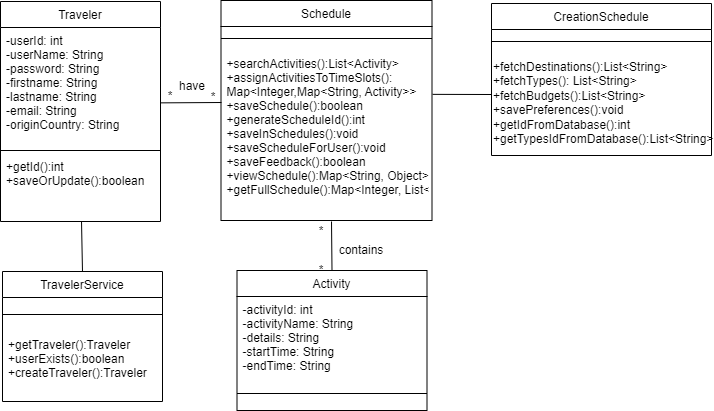

The diagram above was exported from draw.io. Its source (the exported page's mxGraphModel, read from the mxfile embedded in the PNG):
<mxGraphModel dx="780" dy="496" grid="1" gridSize="10" guides="1" tooltips="1" connect="1" arrows="1" fold="1" page="1" pageScale="1" pageWidth="827" pageHeight="1169" math="0" shadow="0">
  <root>
    <mxCell id="WIyWlLk6GJQsqaUBKTNV-0" />
    <mxCell id="WIyWlLk6GJQsqaUBKTNV-1" parent="WIyWlLk6GJQsqaUBKTNV-0" />
    <mxCell id="zkfFHV4jXpPFQw0GAbJ--0" value="Traveler" style="swimlane;fontStyle=0;align=center;verticalAlign=top;childLayout=stackLayout;horizontal=1;startSize=26;horizontalStack=0;resizeParent=1;resizeLast=0;collapsible=1;marginBottom=0;rounded=0;shadow=0;strokeWidth=1;" parent="WIyWlLk6GJQsqaUBKTNV-1" vertex="1">
      <mxGeometry x="99" y="30" width="160" height="220" as="geometry">
        <mxRectangle x="220" y="120" width="160" height="26" as="alternateBounds" />
      </mxGeometry>
    </mxCell>
    <mxCell id="zkfFHV4jXpPFQw0GAbJ--1" value="-userId: int&#10;-userName: String&#10;-password: String&#10;-firstname: String&#10;-lastname: String&#10;-email: String&#10;-originCountry: String&#10;" style="text;align=left;verticalAlign=top;spacingLeft=4;spacingRight=4;overflow=hidden;rotatable=0;points=[[0,0.5],[1,0.5]];portConstraint=eastwest;" parent="zkfFHV4jXpPFQw0GAbJ--0" vertex="1">
      <mxGeometry y="26" width="160" height="120" as="geometry" />
    </mxCell>
    <mxCell id="zkfFHV4jXpPFQw0GAbJ--4" value="" style="line;html=1;strokeWidth=1;align=left;verticalAlign=middle;spacingTop=-1;spacingLeft=3;spacingRight=3;rotatable=0;labelPosition=right;points=[];portConstraint=eastwest;" parent="zkfFHV4jXpPFQw0GAbJ--0" vertex="1">
      <mxGeometry y="146" width="160" height="6" as="geometry" />
    </mxCell>
    <mxCell id="zkfFHV4jXpPFQw0GAbJ--5" value="+getId():int&#10;+saveOrUpdate():boolean&#10;&#10;&#10; " style="text;align=left;verticalAlign=top;spacingLeft=4;spacingRight=4;overflow=hidden;rotatable=0;points=[[0,0.5],[1,0.5]];portConstraint=eastwest;fontColor=#000000;" parent="zkfFHV4jXpPFQw0GAbJ--0" vertex="1">
      <mxGeometry y="152" width="160" height="68" as="geometry" />
    </mxCell>
    <mxCell id="6QLQ3uW720AcvR_tzlIk-1" value="CreationSchedule" style="swimlane;fontStyle=0;align=center;verticalAlign=top;childLayout=stackLayout;horizontal=1;startSize=26;horizontalStack=0;resizeParent=1;resizeLast=0;collapsible=1;marginBottom=0;rounded=0;shadow=0;strokeWidth=1;" parent="WIyWlLk6GJQsqaUBKTNV-1" vertex="1">
      <mxGeometry x="590" y="32" width="220" height="152" as="geometry">
        <mxRectangle x="550" y="140" width="160" height="26" as="alternateBounds" />
      </mxGeometry>
    </mxCell>
    <mxCell id="6QLQ3uW720AcvR_tzlIk-2" value="" style="line;html=1;strokeWidth=1;align=left;verticalAlign=middle;spacingTop=-1;spacingLeft=3;spacingRight=3;rotatable=0;labelPosition=right;points=[];portConstraint=eastwest;" parent="6QLQ3uW720AcvR_tzlIk-1" vertex="1">
      <mxGeometry y="26" width="220" height="24" as="geometry" />
    </mxCell>
    <mxCell id="zXE7DQCdoMgi_iKqW7go-1" value="&lt;div&gt;+fetchDestinations():List&amp;lt;String&amp;gt;&lt;/div&gt;&lt;div&gt;+fetchTypes(): List&amp;lt;String&amp;gt;&lt;span style=&quot;background-color: initial;&quot;&gt;&lt;br&gt;&lt;/span&gt;&lt;/div&gt;&lt;div&gt;&lt;span style=&quot;background-color: initial;&quot;&gt;+fetchBudgets():List&amp;lt;String&amp;gt;&lt;/span&gt;&lt;/div&gt;&lt;div&gt;&lt;span style=&quot;background-color: initial;&quot;&gt;+savePreferences():void&lt;/span&gt;&lt;/div&gt;&lt;div&gt;&lt;span style=&quot;background-color: initial;&quot;&gt;+&lt;/span&gt;getIdFromDatabase():int&lt;/div&gt;&lt;div&gt;+getTypesIdFromDatabase():List&amp;lt;String&amp;gt;&lt;/div&gt;&lt;div&gt;&lt;span style=&quot;background-color: initial;&quot;&gt;&amp;nbsp;&lt;/span&gt;&lt;br&gt;&lt;/div&gt;&lt;div&gt;&lt;br&gt;&lt;/div&gt;" style="text;whiteSpace=wrap;html=1;" parent="6QLQ3uW720AcvR_tzlIk-1" vertex="1">
      <mxGeometry y="50" width="220" height="100" as="geometry" />
    </mxCell>
    <mxCell id="NLHQeGFv5M9r62Dl8d4k-0" value="Activity" style="swimlane;fontStyle=0;align=center;verticalAlign=top;childLayout=stackLayout;horizontal=1;startSize=26;horizontalStack=0;resizeParent=1;resizeLast=0;collapsible=1;marginBottom=0;rounded=0;shadow=0;strokeWidth=1;" parent="WIyWlLk6GJQsqaUBKTNV-1" vertex="1">
      <mxGeometry x="335.5" y="299" width="190" height="140" as="geometry">
        <mxRectangle x="220" y="120" width="160" height="26" as="alternateBounds" />
      </mxGeometry>
    </mxCell>
    <mxCell id="NLHQeGFv5M9r62Dl8d4k-1" value="-activityId: int&#10;-activityName: String&#10;-details: String&#10;-startTime: String&#10;-endTime: String&#10;&#10;" style="text;align=left;verticalAlign=top;spacingLeft=4;spacingRight=4;overflow=hidden;rotatable=0;points=[[0,0.5],[1,0.5]];portConstraint=eastwest;" parent="NLHQeGFv5M9r62Dl8d4k-0" vertex="1">
      <mxGeometry y="26" width="190" height="94" as="geometry" />
    </mxCell>
    <mxCell id="NLHQeGFv5M9r62Dl8d4k-2" value="" style="line;html=1;strokeWidth=1;align=left;verticalAlign=middle;spacingTop=-1;spacingLeft=3;spacingRight=3;rotatable=0;labelPosition=right;points=[];portConstraint=eastwest;" parent="NLHQeGFv5M9r62Dl8d4k-0" vertex="1">
      <mxGeometry y="120" width="190" height="6" as="geometry" />
    </mxCell>
    <mxCell id="NLHQeGFv5M9r62Dl8d4k-5" value="*" style="text;html=1;strokeColor=none;fillColor=none;align=center;verticalAlign=middle;whiteSpace=wrap;rounded=0;" parent="WIyWlLk6GJQsqaUBKTNV-1" vertex="1">
      <mxGeometry x="259" y="120" width="20" height="10" as="geometry" />
    </mxCell>
    <mxCell id="-IbQH_iGW6TtNt1lRf_a-13" value="Schedule" style="swimlane;fontStyle=0;align=center;verticalAlign=top;childLayout=stackLayout;horizontal=1;startSize=26;horizontalStack=0;resizeParent=1;resizeLast=0;collapsible=1;marginBottom=0;rounded=0;shadow=0;strokeWidth=1;" parent="WIyWlLk6GJQsqaUBKTNV-1" vertex="1">
      <mxGeometry x="319.5" y="29" width="211" height="220" as="geometry">
        <mxRectangle x="220" y="120" width="160" height="26" as="alternateBounds" />
      </mxGeometry>
    </mxCell>
    <mxCell id="-IbQH_iGW6TtNt1lRf_a-15" value="" style="line;html=1;strokeWidth=1;align=left;verticalAlign=middle;spacingTop=-1;spacingLeft=3;spacingRight=3;rotatable=0;labelPosition=right;points=[];portConstraint=eastwest;" parent="-IbQH_iGW6TtNt1lRf_a-13" vertex="1">
      <mxGeometry y="26" width="211" height="24" as="geometry" />
    </mxCell>
    <mxCell id="-IbQH_iGW6TtNt1lRf_a-16" value="+searchActivities():List&lt;Activity&gt;&#10;+assignActivitiesToTimeSlots():&#10;Map&lt;Integer,Map&lt;String, Activity&gt;&gt;&#10;+saveSchedule():boolean&#10;+generateScheduleId():int&#10;+saveInSchedules():void&#10;+saveScheduleForUser():void&#10;+saveFeedback():boolean&#10;+viewSchedule():Map&lt;String, Object&gt;&#10;+getFullSchedule():Map&lt;Integer, List&lt;Activity&gt;&gt;" style="text;align=left;verticalAlign=top;spacingLeft=4;spacingRight=4;overflow=hidden;rotatable=0;points=[[0,0.5],[1,0.5]];portConstraint=eastwest;" parent="-IbQH_iGW6TtNt1lRf_a-13" vertex="1">
      <mxGeometry y="50" width="211" height="170" as="geometry" />
    </mxCell>
    <mxCell id="AMTD7k4z9uEYQ9Q1rBHf-5" value="" style="endArrow=none;html=1;rounded=0;exitX=0.5;exitY=0;exitDx=0;exitDy=0;" parent="WIyWlLk6GJQsqaUBKTNV-1" source="NLHQeGFv5M9r62Dl8d4k-0" edge="1">
      <mxGeometry width="50" height="50" relative="1" as="geometry">
        <mxPoint x="500" y="290" as="sourcePoint" />
        <mxPoint x="430" y="250" as="targetPoint" />
      </mxGeometry>
    </mxCell>
    <mxCell id="AMTD7k4z9uEYQ9Q1rBHf-6" value="contains" style="text;html=1;strokeColor=none;fillColor=none;align=center;verticalAlign=middle;whiteSpace=wrap;rounded=0;" parent="WIyWlLk6GJQsqaUBKTNV-1" vertex="1">
      <mxGeometry x="430" y="264" width="60" height="30" as="geometry" />
    </mxCell>
    <mxCell id="AMTD7k4z9uEYQ9Q1rBHf-7" value="*" style="text;html=1;strokeColor=none;fillColor=none;align=center;verticalAlign=middle;whiteSpace=wrap;rounded=0;" parent="WIyWlLk6GJQsqaUBKTNV-1" vertex="1">
      <mxGeometry x="410" y="250" width="20" height="20" as="geometry" />
    </mxCell>
    <mxCell id="AMTD7k4z9uEYQ9Q1rBHf-8" value="*" style="text;html=1;strokeColor=none;fillColor=none;align=center;verticalAlign=middle;whiteSpace=wrap;rounded=0;" parent="WIyWlLk6GJQsqaUBKTNV-1" vertex="1">
      <mxGeometry x="410" y="289" width="20" height="20" as="geometry" />
    </mxCell>
    <mxCell id="VtjyG6cp_sSnCIvycA6P-0" value="TravelerService" style="swimlane;fontStyle=0;align=center;verticalAlign=top;childLayout=stackLayout;horizontal=1;startSize=26;horizontalStack=0;resizeParent=1;resizeLast=0;collapsible=1;marginBottom=0;rounded=0;shadow=0;strokeWidth=1;" parent="WIyWlLk6GJQsqaUBKTNV-1" vertex="1">
      <mxGeometry x="101" y="300" width="160" height="130" as="geometry">
        <mxRectangle x="220" y="120" width="160" height="26" as="alternateBounds" />
      </mxGeometry>
    </mxCell>
    <mxCell id="VtjyG6cp_sSnCIvycA6P-2" value="" style="line;html=1;strokeWidth=1;align=left;verticalAlign=middle;spacingTop=-1;spacingLeft=3;spacingRight=3;rotatable=0;labelPosition=right;points=[];portConstraint=eastwest;" parent="VtjyG6cp_sSnCIvycA6P-0" vertex="1">
      <mxGeometry y="26" width="160" height="34" as="geometry" />
    </mxCell>
    <mxCell id="VtjyG6cp_sSnCIvycA6P-3" value="+getTraveler():Traveler&#10;+userExists():boolean&#10;+createTraveler():Traveler&#10;&#10;&#10; " style="text;align=left;verticalAlign=top;spacingLeft=4;spacingRight=4;overflow=hidden;rotatable=0;points=[[0,0.5],[1,0.5]];portConstraint=eastwest;fontColor=#000000;" parent="VtjyG6cp_sSnCIvycA6P-0" vertex="1">
      <mxGeometry y="60" width="160" height="60" as="geometry" />
    </mxCell>
    <mxCell id="VtjyG6cp_sSnCIvycA6P-9" value="" style="endArrow=none;html=1;rounded=0;exitX=0.5;exitY=0;exitDx=0;exitDy=0;" parent="WIyWlLk6GJQsqaUBKTNV-1" source="VtjyG6cp_sSnCIvycA6P-0" edge="1">
      <mxGeometry width="50" height="50" relative="1" as="geometry">
        <mxPoint x="430" y="290" as="sourcePoint" />
        <mxPoint x="180" y="250" as="targetPoint" />
      </mxGeometry>
    </mxCell>
    <mxCell id="VtjyG6cp_sSnCIvycA6P-12" value="" style="endArrow=none;html=1;rounded=0;exitX=-0.006;exitY=0.41;exitDx=0;exitDy=0;exitPerimeter=0;entryX=1.003;entryY=0.258;entryDx=0;entryDy=0;entryPerimeter=0;" parent="WIyWlLk6GJQsqaUBKTNV-1" target="-IbQH_iGW6TtNt1lRf_a-16" edge="1">
      <mxGeometry width="50" height="50" relative="1" as="geometry">
        <mxPoint x="589.6800000000001" y="123" as="sourcePoint" />
        <mxPoint x="529" y="123" as="targetPoint" />
      </mxGeometry>
    </mxCell>
    <mxCell id="VtjyG6cp_sSnCIvycA6P-13" value="" style="endArrow=none;html=1;rounded=0;exitX=1.002;exitY=0.628;exitDx=0;exitDy=0;exitPerimeter=0;" parent="WIyWlLk6GJQsqaUBKTNV-1" source="zkfFHV4jXpPFQw0GAbJ--1" edge="1">
      <mxGeometry width="50" height="50" relative="1" as="geometry">
        <mxPoint x="430" y="190" as="sourcePoint" />
        <mxPoint x="320" y="131" as="targetPoint" />
      </mxGeometry>
    </mxCell>
    <mxCell id="VtjyG6cp_sSnCIvycA6P-14" value="have" style="text;html=1;strokeColor=none;fillColor=none;align=center;verticalAlign=middle;whiteSpace=wrap;rounded=0;" parent="WIyWlLk6GJQsqaUBKTNV-1" vertex="1">
      <mxGeometry x="261" y="100" width="60" height="30" as="geometry" />
    </mxCell>
    <mxCell id="VtjyG6cp_sSnCIvycA6P-16" value="*" style="text;html=1;strokeColor=none;fillColor=none;align=center;verticalAlign=middle;whiteSpace=wrap;rounded=0;" parent="WIyWlLk6GJQsqaUBKTNV-1" vertex="1">
      <mxGeometry x="301.5" y="116" width="20" height="20" as="geometry" />
    </mxCell>
  </root>
</mxGraphModel>